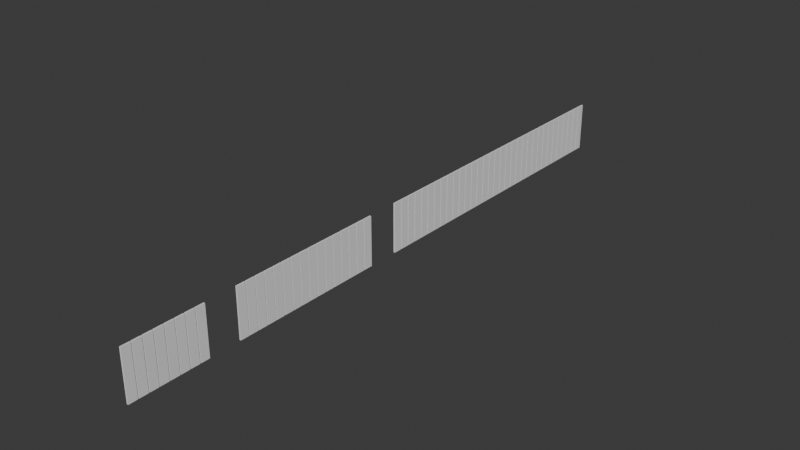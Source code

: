 # Source: doskizdaniiAll.blend  (saved by Blender 4.1.24; exported with 4.5.12 LTS)
import bpy
from mathutils import Matrix  # noqa: F401  (used for matrix-valued properties, if any)

bpy.ops.wm.read_factory_settings(use_empty=True)
scene = bpy.context.scene
scene.name = 'Scene'

# ---- collections
col_collection = bpy.data.collections.new('Collection'); scene.collection.children.link(col_collection)
col_doski = bpy.data.collections.new('doski'); scene.collection.children.link(col_doski)

# ---- world
world_world = bpy.data.worlds.new('World'); scene.world = world_world
world_world.use_nodes = True; world_world.node_tree.nodes.clear()
_N = world_world.node_tree.nodes; _L = world_world.node_tree.links
n0 = _N.new('ShaderNodeOutputWorld'); n0.name = 'World Output'; n0.location = (300, 300)
n1 = _N.new('ShaderNodeBackground'); n1.name = 'Background'; n1.location = (10, 300)
n1.inputs[0].default_value = (0.05088, 0.05088, 0.05088, 1.0)
_L.new(n1.outputs[0], n0.inputs[0])
n0.is_active_output = True
world_world.color = (0.05088, 0.05088, 0.05088)
world_world.use_sun_shadow = False
world_world.sun_shadow_jitter_overblur = 0.0

# ---- meshes
me_plane_012 = bpy.data.meshes.new('Plane.012')
me_plane_012.from_pydata([(-1.112, 3.173, 0.05), (0.979, 3.173, 0.05), (0.979, 3.552, 0.05), (-1.112, 3.552, 0.05), (0.979, 3.173, -0.05), (0.979, 3.552, -0.05), (-1.112, 3.552, -0.05), (-1.112, 3.173, -0.05), (-1.112, 3.59, 0.05), (0.979, 3.59, 0.05), (0.979, 3.969, 0.05), (-1.112, 3.969, 0.05), (0.979, 3.59, -0.05), (0.979, 3.969, -0.05), (-1.112, 3.969, -0.05), (-1.112, 3.59, -0.05), (-1.112, 4.007, 0.05), (0.979, 4.007, 0.05), (0.979, 4.387, 0.05), (-1.112, 4.387, 0.05), (0.979, 4.007, -0.05), (0.979, 4.387, -0.05), (-1.112, 4.387, -0.05), (-1.112, 4.007, -0.05), (-1.112, 4.424, 0.05), (0.979, 4.424, 0.05), (0.979, 4.804, 0.05), (-1.112, 4.804, 0.05), (0.979, 4.424, -0.05), (0.979, 4.804, -0.05), (-1.112, 4.804, -0.05), (-1.112, 4.424, -0.05), (-1.112, 4.842, 0.05), (0.979, 4.842, 0.05), (0.979, 5.221, 0.05), (-1.112, 5.221, 0.05), (0.979, 4.842, -0.05), (0.979, 5.221, -0.05), (-1.112, 5.221, -0.05), (-1.112, 4.842, -0.05), (-1.112, 5.259, 0.05), (0.979, 5.259, 0.05), (0.979, 5.638, 0.05), (-1.112, 5.638, 0.05), (0.979, 5.259, -0.05), (0.979, 5.638, -0.05), (-1.112, 5.638, -0.05), (-1.112, 5.259, -0.05), (-1.112, 5.676, 0.05), (0.979, 5.676, 0.05), (0.979, 6.056, 0.05), (-1.112, 6.056, 0.05), (0.979, 5.676, -0.05), (0.979, 6.056, -0.05), (-1.112, 6.056, -0.05), (-1.112, 5.676, -0.05), (-1.112, 6.094, 0.05), (0.979, 6.094, 0.05), (0.979, 6.473, 0.05), (-1.112, 6.473, 0.05), (0.979, 6.094, -0.05), (0.979, 6.473, -0.05), (-1.112, 6.473, -0.05), (-1.112, 6.094, -0.05)], [], [(0, 1, 4, 7), (7, 4, 5, 6), (1, 2, 5, 4), (2, 3, 6, 5), (3, 0, 7, 6), (1, 0, 3, 2), (8, 9, 12, 15), (15, 12, 13, 14), (9, 10, 13, 12), (10, 11, 14, 13), (11, 8, 15, 14), (9, 8, 11, 10), (16, 17, 20, 23), (23, 20, 21, 22), (17, 18, 21, 20), (18, 19, 22, 21), (19, 16, 23, 22), (17, 16, 19, 18), (24, 25, 28, 31), (31, 28, 29, 30), (25, 26, 29, 28), (26, 27, 30, 29), (27, 24, 31, 30), (25, 24, 27, 26), (32, 33, 36, 39), (39, 36, 37, 38), (33, 34, 37, 36), (34, 35, 38, 37), (35, 32, 39, 38), (33, 32, 35, 34), (40, 41, 44, 47), (47, 44, 45, 46), (41, 42, 45, 44), (42, 43, 46, 45), (43, 40, 47, 46), (41, 40, 43, 42), (48, 49, 52, 55), (55, 52, 53, 54), (49, 50, 53, 52), (50, 51, 54, 53), (51, 48, 55, 54), (49, 48, 51, 50), (56, 57, 60, 63), (63, 60, 61, 62), (57, 58, 61, 60), (58, 59, 62, 61), (59, 56, 63, 62), (57, 56, 59, 58)])
_uv = me_plane_012.uv_layers.new(name='UVMap')
_uv.uv.foreach_set('vector', [0.01052, 0.8105, 0.9895, 0.8105, 0.9895, 0.8105, 0.01052, 0.8105, 0.01052, 0.8105, 0.9895, 0.8105, 0.9895, 0.9895, 0.01052, 0.9895, 0.9895, 0.8105, 0.9895, 0.9895, 0.9895, 0.9895, 0.9895, 0.8105, 0.9895, 0.9895, 0.01052, 0.9895, 0.01052, 0.9895, 0.9895, 0.9895, 0.01052, 0.9895, 0.01052, 0.8105, 0.01052, 0.8105, 0.01052, 0.9895, 0.9895, 0.8105, 0.01052, 0.8105, 0.01052, 0.9895, 0.9895, 0.9895, 0.01052, 0.8105, 0.9895, 0.8105, 0.9895, 0.8105, 0.01052, 0.8105, 0.01052, 0.8105, 0.9895, 0.8105, 0.9895, 0.9895, 0.01052, 0.9895, 0.9895, 0.8105, 0.9895, 0.9895, 0.9895, 0.9895, 0.9895, 0.8105, 0.9895, 0.9895, 0.01052, 0.9895, 0.01052, 0.9895, 0.9895, 0.9895, 0.01052, 0.9895, 0.01052, 0.8105, 0.01052, 0.8105, 0.01052, 0.9895, 0.9895, 0.8105, 0.01052, 0.8105, 0.01052, 0.9895, 0.9895, 0.9895, 0.01052, 0.8105, 0.9895, 0.8105, 0.9895, 0.8105, 0.01052, 0.8105, 0.01052, 0.8105, 0.9895, 0.8105, 0.9895, 0.9895, 0.01052, 0.9895, 0.9895, 0.8105, 0.9895, 0.9895, 0.9895, 0.9895, 0.9895, 0.8105, 0.9895, 0.9895, 0.01052, 0.9895, 0.01052, 0.9895, 0.9895, 0.9895, 0.01052, 0.9895, 0.01052, 0.8105, 0.01052, 0.8105, 0.01052, 0.9895, 0.9895, 0.8105, 0.01052, 0.8105, 0.01052, 0.9895, 0.9895, 0.9895, 0.01052, 0.8105, 0.9895, 0.8105, 0.9895, 0.8105, 0.01052, 0.8105, 0.01052, 0.8105, 0.9895, 0.8105, 0.9895, 0.9895, 0.01052, 0.9895, 0.9895, 0.8105, 0.9895, 0.9895, 0.9895, 0.9895, 0.9895, 0.8105, 0.9895, 0.9895, 0.01052, 0.9895, 0.01052, 0.9895, 0.9895, 0.9895, 0.01052, 0.9895, 0.01052, 0.8105, 0.01052, 0.8105, 0.01052, 0.9895, 0.9895, 0.8105, 0.01052, 0.8105, 0.01052, 0.9895, 0.9895, 0.9895, 0.01052, 0.8105, 0.9895, 0.8105, 0.9895, 0.8105, 0.01052, 0.8105, 0.01052, 0.8105, 0.9895, 0.8105, 0.9895, 0.9895, 0.01052, 0.9895, 0.9895, 0.8105, 0.9895, 0.9895, 0.9895, 0.9895, 0.9895, 0.8105, 0.9895, 0.9895, 0.01052, 0.9895, 0.01052, 0.9895, 0.9895, 0.9895, 0.01052, 0.9895, 0.01052, 0.8105, 0.01052, 0.8105, 0.01052, 0.9895, 0.9895, 0.8105, 0.01052, 0.8105, 0.01052, 0.9895, 0.9895, 0.9895, 0.01052, 0.8105, 0.9895, 0.8105, 0.9895, 0.8105, 0.01052, 0.8105, 0.01052, 0.8105, 0.9895, 0.8105, 0.9895, 0.9895, 0.01052, 0.9895, 0.9895, 0.8105, 0.9895, 0.9895, 0.9895, 0.9895, 0.9895, 0.8105, 0.9895, 0.9895, 0.01052, 0.9895, 0.01052, 0.9895, 0.9895, 0.9895, 0.01052, 0.9895, 0.01052, 0.8105, 0.01052, 0.8105, 0.01052, 0.9895, 0.9895, 0.8105, 0.01052, 0.8105, 0.01052, 0.9895, 0.9895, 0.9895, 0.01052, 0.8105, 0.9895, 0.8105, 0.9895, 0.8105, 0.01052, 0.8105, 0.01052, 0.8105, 0.9895, 0.8105, 0.9895, 0.9895, 0.01052, 0.9895, 0.9895, 0.8105, 0.9895, 0.9895, 0.9895, 0.9895, 0.9895, 0.8105, 0.9895, 0.9895, 0.01052, 0.9895, 0.01052, 0.9895, 0.9895, 0.9895, 0.01052, 0.9895, 0.01052, 0.8105, 0.01052, 0.8105, 0.01052, 0.9895, 0.9895, 0.8105, 0.01052, 0.8105, 0.01052, 0.9895, 0.9895, 0.9895, 0.01052, 0.8105, 0.9895, 0.8105, 0.9895, 0.8105, 0.01052, 0.8105, 0.01052, 0.8105, 0.9895, 0.8105, 0.9895, 0.9895, 0.01052, 0.9895, 0.9895, 0.8105, 0.9895, 0.9895, 0.9895, 0.9895, 0.9895, 0.8105, 0.9895, 0.9895, 0.01052, 0.9895, 0.01052, 0.9895, 0.9895, 0.9895, 0.01052, 0.9895, 0.01052, 0.8105, 0.01052, 0.8105, 0.01052, 0.9895, 0.9895, 0.8105, 0.01052, 0.8105, 0.01052, 0.9895, 0.9895, 0.9895])
me_plane_012.update()
me_plane_011 = bpy.data.meshes.new('Plane.011')
me_plane_011.from_pydata([(-1.112, -0.166, 0.05), (0.979, -0.166, 0.05), (0.979, 0.2134, 0.05), (-1.112, 0.2134, 0.05), (0.979, -0.166, -0.05), (0.979, 0.2134, -0.05), (-1.112, 0.2134, -0.05), (-1.112, -0.166, -0.05), (-1.112, 0.2513, 0.05), (0.979, 0.2513, 0.05), (0.979, 0.6307, 0.05), (-1.112, 0.6307, 0.05), (0.979, 0.2513, -0.05), (0.979, 0.6307, -0.05), (-1.112, 0.6307, -0.05), (-1.112, 0.2513, -0.05), (-1.112, 0.6686, 0.05), (0.979, 0.6686, 0.05), (0.979, 1.048, 0.05), (-1.112, 1.048, 0.05), (0.979, 0.6686, -0.05), (0.979, 1.048, -0.05), (-1.112, 1.048, -0.05), (-1.112, 0.6686, -0.05), (-1.112, 1.086, 0.05), (0.979, 1.086, 0.05), (0.979, 1.465, 0.05), (-1.112, 1.465, 0.05), (0.979, 1.086, -0.05), (0.979, 1.465, -0.05), (-1.112, 1.465, -0.05), (-1.112, 1.086, -0.05), (-1.112, 1.503, 0.05), (0.979, 1.503, 0.05), (0.979, 1.883, 0.05), (-1.112, 1.883, 0.05), (0.979, 1.503, -0.05), (0.979, 1.883, -0.05), (-1.112, 1.883, -0.05), (-1.112, 1.503, -0.05), (-1.112, 1.921, 0.05), (0.979, 1.921, 0.05), (0.979, 2.3, 0.05), (-1.112, 2.3, 0.05), (0.979, 1.921, -0.05), (0.979, 2.3, -0.05), (-1.112, 2.3, -0.05), (-1.112, 1.921, -0.05), (-1.112, 2.338, 0.05), (0.979, 2.338, 0.05), (0.979, 2.717, 0.05), (-1.112, 2.717, 0.05), (0.979, 2.338, -0.05), (0.979, 2.717, -0.05), (-1.112, 2.717, -0.05), (-1.112, 2.338, -0.05), (-1.112, 2.755, 0.05), (0.979, 2.755, 0.05), (0.979, 3.135, 0.05), (-1.112, 3.135, 0.05), (0.979, 2.755, -0.05), (0.979, 3.135, -0.05), (-1.112, 3.135, -0.05), (-1.112, 2.755, -0.05), (-1.112, 3.173, 0.05), (0.979, 3.173, 0.05), (0.979, 3.552, 0.05), (-1.112, 3.552, 0.05), (0.979, 3.173, -0.05), (0.979, 3.552, -0.05), (-1.112, 3.552, -0.05), (-1.112, 3.173, -0.05), (-1.112, 3.59, 0.05), (0.979, 3.59, 0.05), (0.979, 3.969, 0.05), (-1.112, 3.969, 0.05), (0.979, 3.59, -0.05), (0.979, 3.969, -0.05), (-1.112, 3.969, -0.05), (-1.112, 3.59, -0.05), (-1.112, 4.007, 0.05), (0.979, 4.007, 0.05), (0.979, 4.387, 0.05), (-1.112, 4.387, 0.05), (0.979, 4.007, -0.05), (0.979, 4.387, -0.05), (-1.112, 4.387, -0.05), (-1.112, 4.007, -0.05), (-1.112, 4.424, 0.05), (0.979, 4.424, 0.05), (0.979, 4.804, 0.05), (-1.112, 4.804, 0.05), (0.979, 4.424, -0.05), (0.979, 4.804, -0.05), (-1.112, 4.804, -0.05), (-1.112, 4.424, -0.05), (-1.112, 4.842, 0.05), (0.979, 4.842, 0.05), (0.979, 5.221, 0.05), (-1.112, 5.221, 0.05), (0.979, 4.842, -0.05), (0.979, 5.221, -0.05), (-1.112, 5.221, -0.05), (-1.112, 4.842, -0.05), (-1.112, 5.259, 0.05), (0.979, 5.259, 0.05), (0.979, 5.638, 0.05), (-1.112, 5.638, 0.05), (0.979, 5.259, -0.05), (0.979, 5.638, -0.05), (-1.112, 5.638, -0.05), (-1.112, 5.259, -0.05), (-1.112, 5.676, 0.05), (0.979, 5.676, 0.05), (0.979, 6.056, 0.05), (-1.112, 6.056, 0.05), (0.979, 5.676, -0.05), (0.979, 6.056, -0.05), (-1.112, 6.056, -0.05), (-1.112, 5.676, -0.05), (-1.112, 6.094, 0.05), (0.979, 6.094, 0.05), (0.979, 6.473, 0.05), (-1.112, 6.473, 0.05), (0.979, 6.094, -0.05), (0.979, 6.473, -0.05), (-1.112, 6.473, -0.05), (-1.112, 6.094, -0.05)], [], [(0, 1, 4, 7), (7, 4, 5, 6), (1, 2, 5, 4), (2, 3, 6, 5), (3, 0, 7, 6), (1, 0, 3, 2), (8, 9, 12, 15), (15, 12, 13, 14), (9, 10, 13, 12), (10, 11, 14, 13), (11, 8, 15, 14), (9, 8, 11, 10), (16, 17, 20, 23), (23, 20, 21, 22), (17, 18, 21, 20), (18, 19, 22, 21), (19, 16, 23, 22), (17, 16, 19, 18), (24, 25, 28, 31), (31, 28, 29, 30), (25, 26, 29, 28), (26, 27, 30, 29), (27, 24, 31, 30), (25, 24, 27, 26), (32, 33, 36, 39), (39, 36, 37, 38), (33, 34, 37, 36), (34, 35, 38, 37), (35, 32, 39, 38), (33, 32, 35, 34), (40, 41, 44, 47), (47, 44, 45, 46), (41, 42, 45, 44), (42, 43, 46, 45), (43, 40, 47, 46), (41, 40, 43, 42), (48, 49, 52, 55), (55, 52, 53, 54), (49, 50, 53, 52), (50, 51, 54, 53), (51, 48, 55, 54), (49, 48, 51, 50), (56, 57, 60, 63), (63, 60, 61, 62), (57, 58, 61, 60), (58, 59, 62, 61), (59, 56, 63, 62), (57, 56, 59, 58), (64, 65, 68, 71), (71, 68, 69, 70), (65, 66, 69, 68), (66, 67, 70, 69), (67, 64, 71, 70), (65, 64, 67, 66), (72, 73, 76, 79), (79, 76, 77, 78), (73, 74, 77, 76), (74, 75, 78, 77), (75, 72, 79, 78), (73, 72, 75, 74), (80, 81, 84, 87), (87, 84, 85, 86), (81, 82, 85, 84), (82, 83, 86, 85), (83, 80, 87, 86), (81, 80, 83, 82), (88, 89, 92, 95), (95, 92, 93, 94), (89, 90, 93, 92), (90, 91, 94, 93), (91, 88, 95, 94), (89, 88, 91, 90), (96, 97, 100, 103), (103, 100, 101, 102), (97, 98, 101, 100), (98, 99, 102, 101), (99, 96, 103, 102), (97, 96, 99, 98), (104, 105, 108, 111), (111, 108, 109, 110), (105, 106, 109, 108), (106, 107, 110, 109), (107, 104, 111, 110), (105, 104, 107, 106), (112, 113, 116, 119), (119, 116, 117, 118), (113, 114, 117, 116), (114, 115, 118, 117), (115, 112, 119, 118), (113, 112, 115, 114), (120, 121, 124, 127), (127, 124, 125, 126), (121, 122, 125, 124), (122, 123, 126, 125), (123, 120, 127, 126), (121, 120, 123, 122)])
_uv = me_plane_011.uv_layers.new(name='UVMap')
_uv.uv.foreach_set('vector', [0.01052, 0.8105, 0.9895, 0.8105, 0.9895, 0.8105, 0.01052, 0.8105, 0.01052, 0.8105, 0.9895, 0.8105, 0.9895, 0.9895, 0.01052, 0.9895, 0.9895, 0.8105, 0.9895, 0.9895, 0.9895, 0.9895, 0.9895, 0.8105, 0.9895, 0.9895, 0.01052, 0.9895, 0.01052, 0.9895, 0.9895, 0.9895, 0.01052, 0.9895, 0.01052, 0.8105, 0.01052, 0.8105, 0.01052, 0.9895, 0.9895, 0.8105, 0.01052, 0.8105, 0.01052, 0.9895, 0.9895, 0.9895, 0.01052, 0.8105, 0.9895, 0.8105, 0.9895, 0.8105, 0.01052, 0.8105, 0.01052, 0.8105, 0.9895, 0.8105, 0.9895, 0.9895, 0.01052, 0.9895, 0.9895, 0.8105, 0.9895, 0.9895, 0.9895, 0.9895, 0.9895, 0.8105, 0.9895, 0.9895, 0.01052, 0.9895, 0.01052, 0.9895, 0.9895, 0.9895, 0.01052, 0.9895, 0.01052, 0.8105, 0.01052, 0.8105, 0.01052, 0.9895, 0.9895, 0.8105, 0.01052, 0.8105, 0.01052, 0.9895, 0.9895, 0.9895, 0.01052, 0.8105, 0.9895, 0.8105, 0.9895, 0.8105, 0.01052, 0.8105, 0.01052, 0.8105, 0.9895, 0.8105, 0.9895, 0.9895, 0.01052, 0.9895, 0.9895, 0.8105, 0.9895, 0.9895, 0.9895, 0.9895, 0.9895, 0.8105, 0.9895, 0.9895, 0.01052, 0.9895, 0.01052, 0.9895, 0.9895, 0.9895, 0.01052, 0.9895, 0.01052, 0.8105, 0.01052, 0.8105, 0.01052, 0.9895, 0.9895, 0.8105, 0.01052, 0.8105, 0.01052, 0.9895, 0.9895, 0.9895, 0.01052, 0.8105, 0.9895, 0.8105, 0.9895, 0.8105, 0.01052, 0.8105, 0.01052, 0.8105, 0.9895, 0.8105, 0.9895, 0.9895, 0.01052, 0.9895, 0.9895, 0.8105, 0.9895, 0.9895, 0.9895, 0.9895, 0.9895, 0.8105, 0.9895, 0.9895, 0.01052, 0.9895, 0.01052, 0.9895, 0.9895, 0.9895, 0.01052, 0.9895, 0.01052, 0.8105, 0.01052, 0.8105, 0.01052, 0.9895, 0.9895, 0.8105, 0.01052, 0.8105, 0.01052, 0.9895, 0.9895, 0.9895, 0.01052, 0.8105, 0.9895, 0.8105, 0.9895, 0.8105, 0.01052, 0.8105, 0.01052, 0.8105, 0.9895, 0.8105, 0.9895, 0.9895, 0.01052, 0.9895, 0.9895, 0.8105, 0.9895, 0.9895, 0.9895, 0.9895, 0.9895, 0.8105, 0.9895, 0.9895, 0.01052, 0.9895, 0.01052, 0.9895, 0.9895, 0.9895, 0.01052, 0.9895, 0.01052, 0.8105, 0.01052, 0.8105, 0.01052, 0.9895, 0.9895, 0.8105, 0.01052, 0.8105, 0.01052, 0.9895, 0.9895, 0.9895, 0.01052, 0.8105, 0.9895, 0.8105, 0.9895, 0.8105, 0.01052, 0.8105, 0.01052, 0.8105, 0.9895, 0.8105, 0.9895, 0.9895, 0.01052, 0.9895, 0.9895, 0.8105, 0.9895, 0.9895, 0.9895, 0.9895, 0.9895, 0.8105, 0.9895, 0.9895, 0.01052, 0.9895, 0.01052, 0.9895, 0.9895, 0.9895, 0.01052, 0.9895, 0.01052, 0.8105, 0.01052, 0.8105, 0.01052, 0.9895, 0.9895, 0.8105, 0.01052, 0.8105, 0.01052, 0.9895, 0.9895, 0.9895, 0.01052, 0.8105, 0.9895, 0.8105, 0.9895, 0.8105, 0.01052, 0.8105, 0.01052, 0.8105, 0.9895, 0.8105, 0.9895, 0.9895, 0.01052, 0.9895, 0.9895, 0.8105, 0.9895, 0.9895, 0.9895, 0.9895, 0.9895, 0.8105, 0.9895, 0.9895, 0.01052, 0.9895, 0.01052, 0.9895, 0.9895, 0.9895, 0.01052, 0.9895, 0.01052, 0.8105, 0.01052, 0.8105, 0.01052, 0.9895, 0.9895, 0.8105, 0.01052, 0.8105, 0.01052, 0.9895, 0.9895, 0.9895, 0.01052, 0.8105, 0.9895, 0.8105, 0.9895, 0.8105, 0.01052, 0.8105, 0.01052, 0.8105, 0.9895, 0.8105, 0.9895, 0.9895, 0.01052, 0.9895, 0.9895, 0.8105, 0.9895, 0.9895, 0.9895, 0.9895, 0.9895, 0.8105, 0.9895, 0.9895, 0.01052, 0.9895, 0.01052, 0.9895, 0.9895, 0.9895, 0.01052, 0.9895, 0.01052, 0.8105, 0.01052, 0.8105, 0.01052, 0.9895, 0.9895, 0.8105, 0.01052, 0.8105, 0.01052, 0.9895, 0.9895, 0.9895, 0.01052, 0.8105, 0.9895, 0.8105, 0.9895, 0.8105, 0.01052, 0.8105, 0.01052, 0.8105, 0.9895, 0.8105, 0.9895, 0.9895, 0.01052, 0.9895, 0.9895, 0.8105, 0.9895, 0.9895, 0.9895, 0.9895, 0.9895, 0.8105, 0.9895, 0.9895, 0.01052, 0.9895, 0.01052, 0.9895, 0.9895, 0.9895, 0.01052, 0.9895, 0.01052, 0.8105, 0.01052, 0.8105, 0.01052, 0.9895, 0.9895, 0.8105, 0.01052, 0.8105, 0.01052, 0.9895, 0.9895, 0.9895, 0.01052, 0.8105, 0.9895, 0.8105, 0.9895, 0.8105, 0.01052, 0.8105, 0.01052, 0.8105, 0.9895, 0.8105, 0.9895, 0.9895, 0.01052, 0.9895, 0.9895, 0.8105, 0.9895, 0.9895, 0.9895, 0.9895, 0.9895, 0.8105, 0.9895, 0.9895, 0.01052, 0.9895, 0.01052, 0.9895, 0.9895, 0.9895, 0.01052, 0.9895, 0.01052, 0.8105, 0.01052, 0.8105, 0.01052, 0.9895, 0.9895, 0.8105, 0.01052, 0.8105, 0.01052, 0.9895, 0.9895, 0.9895, 0.01052, 0.8105, 0.9895, 0.8105, 0.9895, 0.8105, 0.01052, 0.8105, 0.01052, 0.8105, 0.9895, 0.8105, 0.9895, 0.9895, 0.01052, 0.9895, 0.9895, 0.8105, 0.9895, 0.9895, 0.9895, 0.9895, 0.9895, 0.8105, 0.9895, 0.9895, 0.01052, 0.9895, 0.01052, 0.9895, 0.9895, 0.9895, 0.01052, 0.9895, 0.01052, 0.8105, 0.01052, 0.8105, 0.01052, 0.9895, 0.9895, 0.8105, 0.01052, 0.8105, 0.01052, 0.9895, 0.9895, 0.9895, 0.01052, 0.8105, 0.9895, 0.8105, 0.9895, 0.8105, 0.01052, 0.8105, 0.01052, 0.8105, 0.9895, 0.8105, 0.9895, 0.9895, 0.01052, 0.9895, 0.9895, 0.8105, 0.9895, 0.9895, 0.9895, 0.9895, 0.9895, 0.8105, 0.9895, 0.9895, 0.01052, 0.9895, 0.01052, 0.9895, 0.9895, 0.9895, 0.01052, 0.9895, 0.01052, 0.8105, 0.01052, 0.8105, 0.01052, 0.9895, 0.9895, 0.8105, 0.01052, 0.8105, 0.01052, 0.9895, 0.9895, 0.9895, 0.01052, 0.8105, 0.9895, 0.8105, 0.9895, 0.8105, 0.01052, 0.8105, 0.01052, 0.8105, 0.9895, 0.8105, 0.9895, 0.9895, 0.01052, 0.9895, 0.9895, 0.8105, 0.9895, 0.9895, 0.9895, 0.9895, 0.9895, 0.8105, 0.9895, 0.9895, 0.01052, 0.9895, 0.01052, 0.9895, 0.9895, 0.9895, 0.01052, 0.9895, 0.01052, 0.8105, 0.01052, 0.8105, 0.01052, 0.9895, 0.9895, 0.8105, 0.01052, 0.8105, 0.01052, 0.9895, 0.9895, 0.9895, 0.01052, 0.8105, 0.9895, 0.8105, 0.9895, 0.8105, 0.01052, 0.8105, 0.01052, 0.8105, 0.9895, 0.8105, 0.9895, 0.9895, 0.01052, 0.9895, 0.9895, 0.8105, 0.9895, 0.9895, 0.9895, 0.9895, 0.9895, 0.8105, 0.9895, 0.9895, 0.01052, 0.9895, 0.01052, 0.9895, 0.9895, 0.9895, 0.01052, 0.9895, 0.01052, 0.8105, 0.01052, 0.8105, 0.01052, 0.9895, 0.9895, 0.8105, 0.01052, 0.8105, 0.01052, 0.9895, 0.9895, 0.9895, 0.01052, 0.8105, 0.9895, 0.8105, 0.9895, 0.8105, 0.01052, 0.8105, 0.01052, 0.8105, 0.9895, 0.8105, 0.9895, 0.9895, 0.01052, 0.9895, 0.9895, 0.8105, 0.9895, 0.9895, 0.9895, 0.9895, 0.9895, 0.8105, 0.9895, 0.9895, 0.01052, 0.9895, 0.01052, 0.9895, 0.9895, 0.9895, 0.01052, 0.9895, 0.01052, 0.8105, 0.01052, 0.8105, 0.01052, 0.9895, 0.9895, 0.8105, 0.01052, 0.8105, 0.01052, 0.9895, 0.9895, 0.9895, 0.01052, 0.8105, 0.9895, 0.8105, 0.9895, 0.8105, 0.01052, 0.8105, 0.01052, 0.8105, 0.9895, 0.8105, 0.9895, 0.9895, 0.01052, 0.9895, 0.9895, 0.8105, 0.9895, 0.9895, 0.9895, 0.9895, 0.9895, 0.8105, 0.9895, 0.9895, 0.01052, 0.9895, 0.01052, 0.9895, 0.9895, 0.9895, 0.01052, 0.9895, 0.01052, 0.8105, 0.01052, 0.8105, 0.01052, 0.9895, 0.9895, 0.8105, 0.01052, 0.8105, 0.01052, 0.9895, 0.9895, 0.9895])
me_plane_011.update()
me_plane_010 = bpy.data.meshes.new('Plane.010')
me_plane_010.from_pydata([(-1.112, -0.18, 0.05), (0.979, -0.18, 0.05), (0.979, 0.1884, 0.05), (-1.112, 0.1884, 0.05), (0.979, -0.18, -0.05), (0.979, 0.1884, -0.05), (-1.112, 0.1884, -0.05), (-1.112, -0.18, -0.05)], [], [(0, 1, 4, 7), (7, 4, 5, 6), (1, 2, 5, 4), (2, 3, 6, 5), (3, 0, 7, 6), (1, 0, 3, 2)])
_uv = me_plane_010.uv_layers.new(name='UVMap')
_uv.uv.foreach_set('vector', [0.01052, 0.8105, 0.9895, 0.8105, 0.9895, 0.8105, 0.01052, 0.8105, 0.01052, 0.8105, 0.9895, 0.8105, 0.9895, 0.9895, 0.01052, 0.9895, 0.9895, 0.8105, 0.9895, 0.9895, 0.9895, 0.9895, 0.9895, 0.8105, 0.9895, 0.9895, 0.01052, 0.9895, 0.01052, 0.9895, 0.9895, 0.9895, 0.01052, 0.9895, 0.01052, 0.8105, 0.01052, 0.8105, 0.01052, 0.9895, 0.9895, 0.8105, 0.01052, 0.8105, 0.01052, 0.9895, 0.9895, 0.9895])
me_plane_010.update()

# ---- objects
ob_doskizdanii2_5x5 = bpy.data.objects.new('doskizdanii2,5x5', me_plane_012)
ob_doskizdanii5x10 = bpy.data.objects.new('doskizdanii5x10', me_plane_011)
ob_doskizdanii10x20 = bpy.data.objects.new('doskizdanii10x20', me_plane_010)

# ---- transforms, parenting, visibility, modifiers, constraints
ob_doskizdanii2_5x5.location = (10.95, -21.72, 1.53)
ob_doskizdanii2_5x5.rotation_euler = (-0.0, 4.712, 0.0)
ob_doskizdanii2_5x5.scale = (1.5, 1.5, 1.0)
ob_doskizdanii5x10.location = (10.95, -9.719, 1.53)
ob_doskizdanii5x10.rotation_euler = (-0.0, 4.712, 0.0)
ob_doskizdanii5x10.scale = (1.5, 1.5, 1.0)
ob_doskizdanii10x20.location = (10.95, 2.281, 1.53)
ob_doskizdanii10x20.rotation_euler = (-0.0, 4.712, 0.0)
ob_doskizdanii10x20.scale = (1.5, 1.5, 1.0)
_m = ob_doskizdanii10x20.modifiers.new('Array', 'ARRAY')
_m.count = 33
_m.relative_offset_displace = (0.0, 1.1, 0.0)

# ---- collection membership
col_doski.objects.link(ob_doskizdanii2_5x5)
col_doski.objects.link(ob_doskizdanii5x10)
col_doski.objects.link(ob_doskizdanii10x20)

# ---- scene / render settings (as saved in the file)
scene.frame_start = 1; scene.frame_end = 250; scene.frame_set(1)
scene.render.engine = 'BLENDER_EEVEE_NEXT'
scene.cycles.sampling_pattern = 'TABULATED_SOBOL'
scene.eevee.ray_tracing_options.trace_max_roughness = 0.0
bpy.context.view_layer.update()

# ---- added for rendering (the .blend has no active camera and no usable light): camera, sun
cam_auto = bpy.data.cameras.new('AutoCamera')
cam_auto.lens = 50.0
cam_auto.sensor_width = 36.0
cam_auto.clip_end = 1000.0
ob_auto_camera = bpy.data.objects.new('AutoCamera', cam_auto)
scene.collection.objects.link(ob_auto_camera)
ob_auto_camera.location = (47.124, -40.8831, 30.3692)
ob_auto_camera.rotation_euler = (1.09748, -7.21219e-08, 0.694738)
scene.camera = ob_auto_camera
light_auto_sun = bpy.data.lights.new('AutoSun', 'SUN')
light_auto_sun.energy = 3.0
light_auto_sun.angle = 0.0523599
ob_auto_sun = bpy.data.objects.new('AutoSun', light_auto_sun)
scene.collection.objects.link(ob_auto_sun)
ob_auto_sun.rotation_euler = (0.872665, 0.174533, 0.523599)
bpy.context.view_layer.update()
